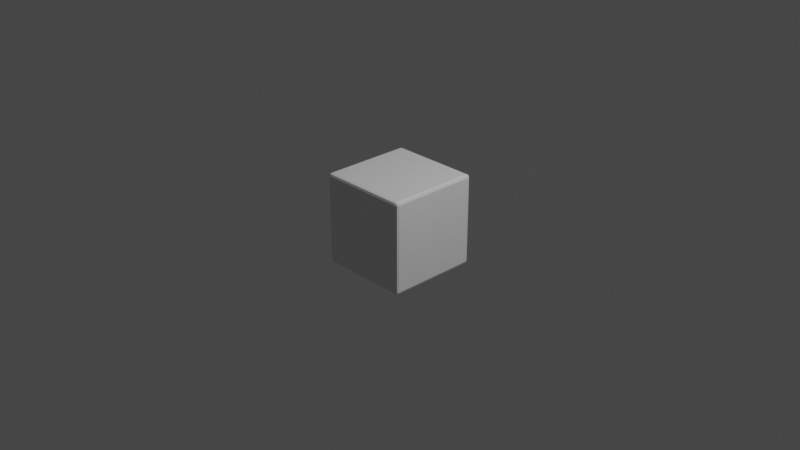 # Source: box.blend  (saved by Blender 3.0.42; exported with 4.5.12 LTS)
import bpy
from mathutils import Matrix  # noqa: F401  (used for matrix-valued properties, if any)

bpy.ops.wm.read_factory_settings(use_empty=True)
scene = bpy.context.scene
scene.name = 'Scene'

# ---- collections
col_collection = bpy.data.collections.new('Collection'); scene.collection.children.link(col_collection)

# ---- materials (node trees are filled in below, after node groups)
mat_material = bpy.data.materials.new('Material')
mat_material.alpha_threshold = 0.0
mat_material.use_transparent_shadow = False
mat_material.line_color = (0.0, 0.0, 0.0, 1.0)

# ---- material node trees
mat_material.use_nodes = True; mat_material.node_tree.nodes.clear()
_N = mat_material.node_tree.nodes; _L = mat_material.node_tree.links
n0 = _N.new('ShaderNodeOutputMaterial'); n0.name = 'Material Output'; n0.location = (300, 300)
n1 = _N.new('ShaderNodeBsdfPrincipled'); n1.name = 'Principled BSDF'; n1.location = (10, 300)
n1.distribution = 'GGX'
n1.subsurface_method = 'RANDOM_WALK_SKIN'
n1.inputs[2].default_value = 0.4
n1.inputs[3].default_value = 1.45
n1.inputs[27].default_value = (0.0, 0.0, 0.0, 1.0)
n1.inputs[28].default_value = 1.0
_L.new(n1.outputs[0], n0.inputs[0])
n0.is_active_output = True

# ---- world
world_world = bpy.data.worlds.new('World'); scene.world = world_world
world_world.use_nodes = True; world_world.node_tree.nodes.clear()
_N = world_world.node_tree.nodes; _L = world_world.node_tree.links
n0 = _N.new('ShaderNodeOutputWorld'); n0.name = 'World Output'; n0.location = (300, 300)
n1 = _N.new('ShaderNodeBackground'); n1.name = 'Background'; n1.location = (10, 300)
n1.inputs[0].default_value = (0.05088, 0.05088, 0.05088, 1.0)
_L.new(n1.outputs[0], n0.inputs[0])
n0.is_active_output = True
world_world.color = (0.05088, 0.05088, 0.05088)
world_world.use_sun_shadow = False
world_world.sun_shadow_jitter_overblur = 0.0

# ---- cameras
cam_camera = bpy.data.cameras.new('Camera')
cam_camera.clip_end = 100.0
cam_camera.ortho_scale = 7.314

# ---- lights
light_light = bpy.data.lights.new('Light', 'POINT')
light_light.transmission_factor = 0.0
light_light.energy = 1000.0
light_light.shadow_soft_size = 0.1
light_light.shadow_maximum_resolution = 0.006
light_light.use_absolute_resolution = True

# ---- meshes
me_cube = bpy.data.meshes.new('Cube')
me_cube.from_pydata([(0.9377, 1.0, 0.9377), (0.9377, 0.9377, 1.0), (1.0, 0.9377, 0.9377), (0.9377, 0.9818, 0.9818), (0.9737, 0.9737, 0.9737), (0.9818, 0.9377, 0.9818), (0.9818, 0.9818, 0.9377), (0.9377, 0.9377, -1.0), (0.9377, 1.0, -0.9377), (1.0, 0.9377, -0.9377), (0.9377, 0.9818, -0.9818), (0.9737, 0.9737, -0.9737), (0.9818, 0.9818, -0.9377), (0.9818, 0.9377, -0.9818), (1.0, -0.9377, 0.9377), (0.9377, -0.9377, 1.0), (0.9377, -1.0, 0.9377), (0.9818, -0.9377, 0.9818), (0.9737, -0.9737, 0.9737), (0.9377, -0.9818, 0.9818), (0.9818, -0.9818, 0.9377), (1.0, -0.9377, -0.9377), (0.9377, -1.0, -0.9377), (0.9377, -0.9377, -1.0), (0.9818, -0.9818, -0.9377), (0.9737, -0.9737, -0.9737), (0.9377, -0.9818, -0.9818), (0.9818, -0.9377, -0.9818), (-0.9377, 1.0, 0.9377), (-1.0, 0.9377, 0.9377), (-0.9377, 0.9377, 1.0), (-0.9818, 0.9818, 0.9377), (-0.9737, 0.9737, 0.9737), (-0.9818, 0.9377, 0.9818), (-0.9377, 0.9818, 0.9818), (-1.0, 0.9377, -0.9377), (-0.9377, 1.0, -0.9377), (-0.9377, 0.9377, -1.0), (-0.9818, 0.9818, -0.9377), (-0.9737, 0.9737, -0.9737), (-0.9377, 0.9818, -0.9818), (-0.9818, 0.9377, -0.9818), (-1.0, -0.9377, 0.9377), (-0.9377, -1.0, 0.9377), (-0.9377, -0.9377, 1.0), (-0.9818, -0.9818, 0.9377), (-0.9737, -0.9737, 0.9737), (-0.9377, -0.9818, 0.9818), (-0.9818, -0.9377, 0.9818), (-0.9377, -0.9377, -1.0), (-0.9377, -1.0, -0.9377), (-1.0, -0.9377, -0.9377), (-0.9377, -0.9818, -0.9818), (-0.9737, -0.9737, -0.9737), (-0.9818, -0.9818, -0.9377), (-0.9818, -0.9377, -0.9818)], [], [(37, 7, 23, 49), (51, 42, 29, 35), (22, 16, 43, 50), (1, 30, 44, 15), (9, 2, 14, 21), (0, 3, 4, 6), (1, 5, 4, 3), (2, 6, 4, 5), (7, 10, 11, 13), (8, 12, 11, 10), (9, 13, 11, 12), (14, 17, 18, 20), (15, 19, 18, 17), (16, 20, 18, 19), (21, 24, 25, 27), (22, 26, 25, 24), (23, 27, 25, 26), (28, 31, 32, 34), (29, 33, 32, 31), (30, 34, 32, 33), (35, 38, 39, 41), (36, 40, 39, 38), (37, 41, 39, 40), (42, 45, 46, 48), (43, 47, 46, 45), (44, 48, 46, 47), (49, 52, 53, 55), (50, 54, 53, 52), (51, 55, 53, 54), (37, 49, 55, 41), (41, 55, 51, 35), (7, 37, 40, 10), (10, 40, 36, 8), (2, 9, 12, 6), (6, 12, 8, 0), (50, 43, 45, 54), (54, 45, 42, 51), (16, 22, 24, 20), (20, 24, 21, 14), (28, 36, 38, 31), (31, 38, 35, 29), (15, 44, 47, 19), (19, 47, 43, 16), (1, 15, 17, 5), (5, 17, 14, 2), (49, 23, 26, 52), (52, 26, 22, 50), (44, 30, 33, 48), (48, 33, 29, 42), (30, 1, 3, 34), (34, 3, 0, 28), (23, 7, 13, 27), (27, 13, 9, 21), (36, 28, 0, 8)])
_uv = me_cube.uv_layers.new(name='UVMap')
_uv.uv.foreach_set('vector', [0.1328, 0.5078, 0.3672, 0.5078, 0.3672, 0.7422, 0.1328, 0.7422, 0.3828, 0.007789, 0.6172, 0.007789, 0.6172, 0.2422, 0.3828, 0.2422, 0.3828, 0.7578, 0.6172, 0.7578, 0.6172, 0.9922, 0.3828, 0.9922, 0.6328, 0.5078, 0.8672, 0.5078, 0.8672, 0.7422, 0.6328, 0.7422, 0.3828, 0.5078, 0.6172, 0.5078, 0.6172, 0.7422, 0.3828, 0.7422, 0.6172, 0.4922, 0.625, 0.4922, 0.6239, 0.5, 0.6172, 0.5, 0.6328, 0.5078, 0.625, 0.5078, 0.6239, 0.5, 0.6328, 0.5, 0.6172, 0.5078, 0.6172, 0.5, 0.6239, 0.5, 0.625, 0.5078, 0.3672, 0.5078, 0.3672, 0.5, 0.375, 0.5011, 0.375, 0.5078, 0.3828, 0.4922, 0.3828, 0.5, 0.375, 0.5011, 0.375, 0.4922, 0.3828, 0.5078, 0.375, 0.5078, 0.375, 0.5011, 0.3828, 0.5, 0.6172, 0.7422, 0.625, 0.7422, 0.625, 0.7489, 0.6172, 0.75, 0.6328, 0.7422, 0.6328, 0.75, 0.625, 0.7489, 0.625, 0.7422, 0.6172, 0.7578, 0.6172, 0.75, 0.625, 0.7489, 0.625, 0.7578, 0.3828, 0.7422, 0.3828, 0.75, 0.3761, 0.75, 0.375, 0.7422, 0.3828, 0.7578, 0.375, 0.7578, 0.3761, 0.75, 0.3828, 0.75, 0.3672, 0.7422, 0.375, 0.7422, 0.3761, 0.75, 0.3672, 0.75, 0.6172, 0.2578, 0.6172, 0.25, 0.6217, 0.25, 0.625, 0.2578, 0.6172, 0.2422, 0.625, 0.2422, 0.625, 0.2467, 0.6172, 0.25, 0.8672, 0.5078, 0.8672, 0.5, 0.8717, 0.5, 0.875, 0.5078, 0.3828, 0.2422, 0.3828, 0.25, 0.3783, 0.25, 0.375, 0.2422, 0.3828, 0.2578, 0.375, 0.2578, 0.375, 0.2533, 0.3828, 0.25, 0.1328, 0.5078, 0.125, 0.5078, 0.125, 0.5033, 0.1328, 0.5, 0.6172, 0.007789, 0.6172, 0.0, 0.6217, 0.0, 0.625, 0.007789, 0.6172, 0.9922, 0.625, 0.9922, 0.625, 0.9967, 0.6172, 1.0, 0.8672, 0.7422, 0.875, 0.7422, 0.875, 0.7467, 0.8672, 0.75, 0.1328, 0.7422, 0.1328, 0.75, 0.1283, 0.75, 0.125, 0.7422, 0.3828, 0.9922, 0.3828, 1.0, 0.3783, 1.0, 0.375, 0.9922, 0.3828, 0.007789, 0.375, 0.007789, 0.375, 0.003292, 0.3828, 0.0, 0.1328, 0.5078, 0.1328, 0.7422, 0.125, 0.7422, 0.125, 0.5078, 0.375, 0.2422, 0.375, 0.007789, 0.3828, 0.007789, 0.3828, 0.2422, 0.3672, 0.5078, 0.1328, 0.5078, 0.1328, 0.5, 0.3672, 0.5, 0.375, 0.4922, 0.375, 0.2578, 0.3828, 0.2578, 0.3828, 0.4922, 0.6172, 0.5078, 0.3828, 0.5078, 0.3828, 0.5, 0.6172, 0.5, 0.6172, 0.5, 0.3828, 0.5, 0.3828, 0.4922, 0.6172, 0.4922, 0.3828, 0.9922, 0.6172, 0.9922, 0.6172, 1.0, 0.3828, 1.0, 0.3828, 0.0, 0.6172, 0.0, 0.6172, 0.007789, 0.3828, 0.007789, 0.6172, 0.7578, 0.3828, 0.7578, 0.3828, 0.75, 0.6172, 0.75, 0.6172, 0.75, 0.3828, 0.75, 0.3828, 0.7422, 0.6172, 0.7422, 0.6172, 0.2578, 0.3828, 0.2578, 0.3828, 0.25, 0.6172, 0.25, 0.6172, 0.25, 0.3828, 0.25, 0.3828, 0.2422, 0.6172, 0.2422, 0.6328, 0.7422, 0.8672, 0.7422, 0.8672, 0.75, 0.6328, 0.75, 0.625, 0.7578, 0.625, 0.9922, 0.6172, 0.9922, 0.6172, 0.7578, 0.6328, 0.5078, 0.6328, 0.7422, 0.625, 0.7422, 0.625, 0.5078, 0.625, 0.5078, 0.625, 0.7422, 0.6172, 0.7422, 0.6172, 0.5078, 0.1328, 0.7422, 0.3672, 0.7422, 0.3672, 0.75, 0.1328, 0.75, 0.375, 0.9922, 0.375, 0.7578, 0.3828, 0.7578, 0.3828, 0.9922, 0.8672, 0.7422, 0.8672, 0.5078, 0.875, 0.5078, 0.875, 0.7422, 0.625, 0.007789, 0.625, 0.2422, 0.6172, 0.2422, 0.6172, 0.007789, 0.8672, 0.5078, 0.6328, 0.5078, 0.6328, 0.5, 0.8672, 0.5, 0.625, 0.2578, 0.625, 0.4922, 0.6172, 0.4922, 0.6172, 0.2578, 0.3672, 0.7422, 0.3672, 0.5078, 0.375, 0.5078, 0.375, 0.7422, 0.375, 0.7422, 0.375, 0.5078, 0.3828, 0.5078, 0.3828, 0.7422, 0.3828, 0.2578, 0.6172, 0.2578, 0.6172, 0.4922, 0.3828, 0.4922])
me_cube.materials.append(mat_material)
me_cube.use_remesh_preserve_volume = False
me_cube.use_remesh_preserve_attributes = False
me_cube.use_mirror_vertex_groups = False
me_cube.update()

# ---- objects
ob_cube = bpy.data.objects.new('Cube', me_cube)
ob_light = bpy.data.objects.new('Light', light_light)
ob_camera = bpy.data.objects.new('Camera', cam_camera)

# ---- transforms, parenting, visibility, modifiers, constraints
ob_cube.location = (0.0, 0.0, 0.0)
ob_cube.scale = (0.5, 0.5, 0.5)
ob_cube.lock_rotations_4d = False
ob_cube.empty_display_type = 'ARROWS'
ob_cube.lineart.crease_threshold = 0.0
ob_light.location = (4.076, 1.005, 5.904)
ob_light.rotation_euler = (0.6503, 0.05522, 1.866)
ob_light.lock_rotations_4d = False
ob_light.empty_display_type = 'ARROWS'
ob_light.color = (0.0, 0.0, 0.0, 0.0)
ob_light.lineart.crease_threshold = 0.0
ob_camera.location = (7.359, -6.926, 4.958)
ob_camera.rotation_euler = (1.109, 0.0, 0.8149)
ob_camera.lock_rotations_4d = False
ob_camera.empty_display_type = 'ARROWS'
ob_camera.color = (0.0, 0.0, 0.0, 0.0)
ob_camera.display_type = 'WIRE'
ob_camera.lineart.crease_threshold = 0.0

# ---- collection membership
col_collection.objects.link(ob_cube)
col_collection.objects.link(ob_light)
col_collection.objects.link(ob_camera)

# ---- scene / render settings (as saved in the file)
scene.camera = ob_camera
scene.frame_start = 1; scene.frame_end = 250; scene.frame_set(1)
scene.render.engine = 'BLENDER_EEVEE_NEXT'
scene.cycles.sampling_pattern = 'TABULATED_SOBOL'
scene.cycles.use_light_tree = False
scene.view_settings.view_transform = 'Filmic'
bpy.context.view_layer.update()
